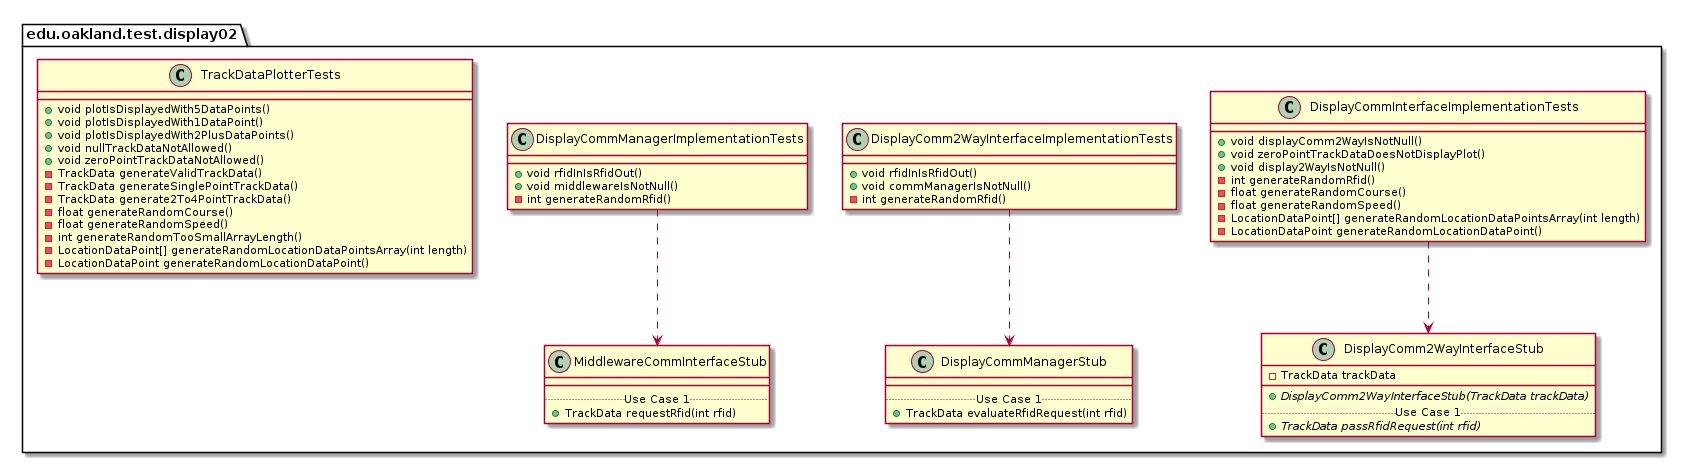

The diagram above was rendered by PlantUML. Its source (embedded in the PNG):
@startuml Display02TestPackage_InternalDependencies

package edu.oakland.test.display02 {
    
}


package edu.oakland.test.display02 {
    class DisplayCommInterfaceImplementationTests {
        + void displayComm2WayIsNotNull()
        + void zeroPointTrackDataDoesNotDisplayPlot()
        + void display2WayIsNotNull()
        - int generateRandomRfid()
        - float generateRandomCourse()
        - float generateRandomSpeed()
        - LocationDataPoint[] generateRandomLocationDataPointsArray(int length)
        - LocationDataPoint generateRandomLocationDataPoint()
    }
}



package edu.oakland.test.display02 {
    class DisplayComm2WayInterfaceStub {
        - TrackData trackData
        __
        {abstract} + DisplayComm2WayInterfaceStub(TrackData trackData)
        .. Use Case 1 ..
        {abstract} + TrackData passRfidRequest(int rfid)
    }
}

DisplayCommInterfaceImplementationTests ..> DisplayComm2WayInterfaceStub

package edu.oakland.test.display02 {
    class DisplayComm2WayInterfaceImplementationTests {
        + void rfidInIsRfidOut()
        + void commManagerIsNotNull()
        - int generateRandomRfid()
    }
}



package edu.oakland.test.display02 {
    class DisplayCommManagerStub {
        __
        .. Use Case 1 ..
        + TrackData evaluateRfidRequest(int rfid)
    }
}

DisplayComm2WayInterfaceImplementationTests ..> DisplayCommManagerStub

package edu.oakland.test.display02 {
    class DisplayCommManagerImplementationTests {
        + void rfidInIsRfidOut()
        + void middlewareIsNotNull()
        - int generateRandomRfid()
    }
}



package edu.oakland.test.display02 {
    class MiddlewareCommInterfaceStub {
        __
        .. Use Case 1 ..
        + TrackData requestRfid(int rfid)
    }
}

DisplayCommManagerImplementationTests ..> MiddlewareCommInterfaceStub

package edu.oakland.test.display02 {
    class TrackDataPlotterTests {
        + void plotIsDisplayedWith5DataPoints()
        + void plotIsDisplayedWith1DataPoint()
        + void plotIsDisplayedWith2PlusDataPoints()
        + void nullTrackDataNotAllowed()
        + void zeroPointTrackDataNotAllowed() 
        - TrackData generateValidTrackData()
        - TrackData generateSinglePointTrackData()
        - TrackData generate2To4PointTrackData()
        - float generateRandomCourse()
        - float generateRandomSpeed()
        - int generateRandomTooSmallArrayLength()
        - LocationDataPoint[] generateRandomLocationDataPointsArray(int length)
        - LocationDataPoint generateRandomLocationDataPoint()

    }
}


@enduml